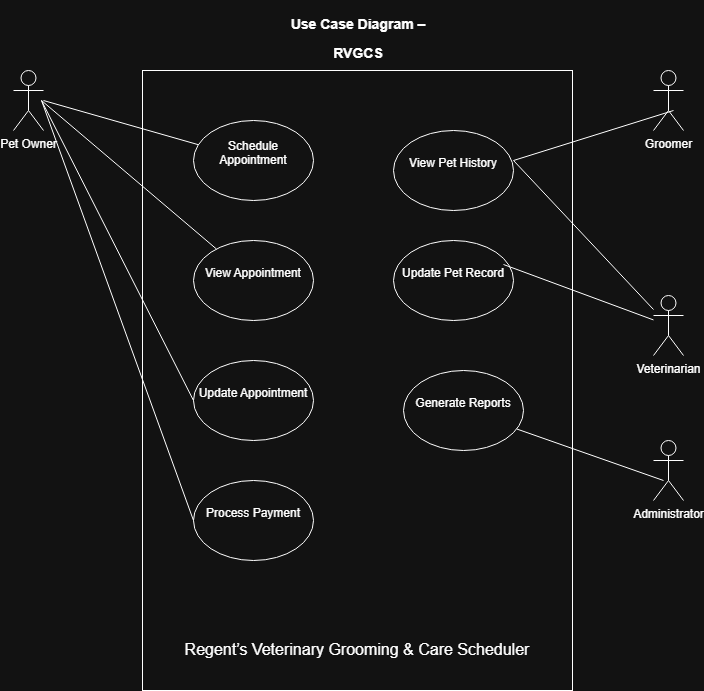

The diagram above was exported from draw.io. Its source (the exported page's mxGraphModel, read from the mxfile embedded in the PNG):
<mxGraphModel dx="1292" dy="706" grid="1" gridSize="10" guides="1" tooltips="1" connect="1" arrows="1" fold="1" page="1" pageScale="1" pageWidth="827" pageHeight="1169" math="0" shadow="0">
  <root>
    <mxCell id="0" />
    <mxCell id="1" parent="0" />
    <mxCell id="07S2W5sseu4QqruZ0QRd-1" parent="1" style="rounded=0;whiteSpace=wrap;html=1;" value="&lt;div&gt;&lt;span style=&quot;background-color: transparent; color: light-dark(rgb(0, 0, 0), rgb(255, 255, 255));&quot;&gt;&lt;font style=&quot;font-size: 16px;&quot;&gt;&lt;br&gt;&lt;/font&gt;&lt;/span&gt;&lt;/div&gt;&lt;div&gt;&lt;span style=&quot;background-color: transparent; color: light-dark(rgb(0, 0, 0), rgb(255, 255, 255));&quot;&gt;&lt;font style=&quot;font-size: 16px;&quot;&gt;&lt;br&gt;&lt;/font&gt;&lt;/span&gt;&lt;/div&gt;&lt;div&gt;&lt;span style=&quot;background-color: transparent; color: light-dark(rgb(0, 0, 0), rgb(255, 255, 255));&quot;&gt;&lt;font style=&quot;font-size: 16px;&quot;&gt;&lt;br&gt;&lt;/font&gt;&lt;/span&gt;&lt;/div&gt;&lt;div&gt;&lt;span style=&quot;background-color: transparent; color: light-dark(rgb(0, 0, 0), rgb(255, 255, 255));&quot;&gt;&lt;font style=&quot;font-size: 16px;&quot;&gt;&lt;br&gt;&lt;/font&gt;&lt;/span&gt;&lt;/div&gt;&lt;div&gt;&lt;span style=&quot;background-color: transparent; color: light-dark(rgb(0, 0, 0), rgb(255, 255, 255));&quot;&gt;&lt;font style=&quot;font-size: 16px;&quot;&gt;&lt;br&gt;&lt;/font&gt;&lt;/span&gt;&lt;/div&gt;&lt;div&gt;&lt;span style=&quot;background-color: transparent; color: light-dark(rgb(0, 0, 0), rgb(255, 255, 255));&quot;&gt;&lt;font style=&quot;font-size: 16px;&quot;&gt;&lt;br&gt;&lt;/font&gt;&lt;/span&gt;&lt;/div&gt;&lt;div&gt;&lt;span style=&quot;background-color: transparent; color: light-dark(rgb(0, 0, 0), rgb(255, 255, 255));&quot;&gt;&lt;font style=&quot;font-size: 16px;&quot;&gt;&lt;br&gt;&lt;/font&gt;&lt;/span&gt;&lt;/div&gt;&lt;div&gt;&lt;span style=&quot;background-color: transparent; color: light-dark(rgb(0, 0, 0), rgb(255, 255, 255));&quot;&gt;&lt;font style=&quot;font-size: 16px;&quot;&gt;&lt;br&gt;&lt;/font&gt;&lt;/span&gt;&lt;/div&gt;&lt;div&gt;&lt;span style=&quot;background-color: transparent; color: light-dark(rgb(0, 0, 0), rgb(255, 255, 255));&quot;&gt;&lt;font style=&quot;font-size: 16px;&quot;&gt;&lt;br&gt;&lt;/font&gt;&lt;/span&gt;&lt;/div&gt;&lt;div&gt;&lt;span style=&quot;background-color: transparent; color: light-dark(rgb(0, 0, 0), rgb(255, 255, 255));&quot;&gt;&lt;font style=&quot;font-size: 16px;&quot;&gt;&lt;br&gt;&lt;/font&gt;&lt;/span&gt;&lt;/div&gt;&lt;div&gt;&lt;span style=&quot;background-color: transparent; color: light-dark(rgb(0, 0, 0), rgb(255, 255, 255));&quot;&gt;&lt;font style=&quot;font-size: 16px;&quot;&gt;&lt;br&gt;&lt;/font&gt;&lt;/span&gt;&lt;/div&gt;&lt;div&gt;&lt;span style=&quot;background-color: transparent; color: light-dark(rgb(0, 0, 0), rgb(255, 255, 255));&quot;&gt;&lt;font style=&quot;font-size: 16px;&quot;&gt;&lt;br&gt;&lt;/font&gt;&lt;/span&gt;&lt;/div&gt;&lt;div&gt;&lt;span style=&quot;background-color: transparent; color: light-dark(rgb(0, 0, 0), rgb(255, 255, 255));&quot;&gt;&lt;font style=&quot;font-size: 16px;&quot;&gt;&lt;br&gt;&lt;/font&gt;&lt;/span&gt;&lt;/div&gt;&lt;div&gt;&lt;span style=&quot;background-color: transparent; color: light-dark(rgb(0, 0, 0), rgb(255, 255, 255));&quot;&gt;&lt;font style=&quot;font-size: 16px;&quot;&gt;&lt;br&gt;&lt;/font&gt;&lt;/span&gt;&lt;/div&gt;&lt;div&gt;&lt;span style=&quot;background-color: transparent; color: light-dark(rgb(0, 0, 0), rgb(255, 255, 255));&quot;&gt;&lt;font style=&quot;font-size: 16px;&quot;&gt;&lt;br&gt;&lt;/font&gt;&lt;/span&gt;&lt;/div&gt;&lt;div&gt;&lt;span style=&quot;background-color: transparent; color: light-dark(rgb(0, 0, 0), rgb(255, 255, 255));&quot;&gt;&lt;font style=&quot;font-size: 16px;&quot;&gt;&lt;br&gt;&lt;/font&gt;&lt;/span&gt;&lt;/div&gt;&lt;div&gt;&lt;span style=&quot;background-color: transparent; color: light-dark(rgb(0, 0, 0), rgb(255, 255, 255));&quot;&gt;&lt;font style=&quot;font-size: 16px;&quot;&gt;&lt;br&gt;&lt;/font&gt;&lt;/span&gt;&lt;/div&gt;&lt;div&gt;&lt;span style=&quot;background-color: transparent; color: light-dark(rgb(0, 0, 0), rgb(255, 255, 255));&quot;&gt;&lt;font style=&quot;font-size: 16px;&quot;&gt;&lt;br&gt;&lt;/font&gt;&lt;/span&gt;&lt;/div&gt;&lt;div&gt;&lt;span style=&quot;background-color: transparent; color: light-dark(rgb(0, 0, 0), rgb(255, 255, 255));&quot;&gt;&lt;font style=&quot;font-size: 16px;&quot;&gt;&lt;br&gt;&lt;/font&gt;&lt;/span&gt;&lt;/div&gt;&lt;div&gt;&lt;span style=&quot;background-color: transparent; color: light-dark(rgb(0, 0, 0), rgb(255, 255, 255));&quot;&gt;&lt;font style=&quot;font-size: 16px;&quot;&gt;&lt;br&gt;&lt;/font&gt;&lt;/span&gt;&lt;/div&gt;&lt;div&gt;&lt;span style=&quot;background-color: transparent; color: light-dark(rgb(0, 0, 0), rgb(255, 255, 255));&quot;&gt;&lt;font style=&quot;font-size: 16px;&quot;&gt;&lt;br&gt;&lt;/font&gt;&lt;/span&gt;&lt;/div&gt;&lt;div&gt;&lt;span style=&quot;background-color: transparent; color: light-dark(rgb(0, 0, 0), rgb(255, 255, 255));&quot;&gt;&lt;font style=&quot;font-size: 16px;&quot;&gt;&lt;br&gt;&lt;/font&gt;&lt;/span&gt;&lt;/div&gt;&lt;div&gt;&lt;br&gt;&lt;/div&gt;&lt;div&gt;&lt;span style=&quot;background-color: transparent; color: light-dark(rgb(0, 0, 0), rgb(255, 255, 255));&quot;&gt;&lt;font style=&quot;font-size: 16px;&quot;&gt;&lt;br&gt;&lt;/font&gt;&lt;/span&gt;&lt;/div&gt;&lt;div&gt;&lt;span style=&quot;background-color: transparent; color: light-dark(rgb(0, 0, 0), rgb(255, 255, 255));&quot;&gt;&lt;font style=&quot;font-size: 16px;&quot;&gt;&lt;br&gt;&lt;/font&gt;&lt;/span&gt;&lt;/div&gt;&lt;div&gt;&lt;span style=&quot;background-color: transparent; color: light-dark(rgb(0, 0, 0), rgb(255, 255, 255));&quot;&gt;&lt;font style=&quot;font-size: 16px;&quot;&gt;&lt;br&gt;&lt;/font&gt;&lt;/span&gt;&lt;/div&gt;&lt;div&gt;&lt;span style=&quot;background-color: transparent; color: light-dark(rgb(0, 0, 0), rgb(255, 255, 255));&quot;&gt;&lt;font style=&quot;font-size: 16px;&quot;&gt;&lt;br&gt;&lt;/font&gt;&lt;/span&gt;&lt;/div&gt;&lt;div&gt;&lt;span style=&quot;background-color: transparent; color: light-dark(rgb(0, 0, 0), rgb(255, 255, 255));&quot;&gt;&lt;font style=&quot;font-size: 16px;&quot;&gt;&lt;br&gt;&lt;/font&gt;&lt;/span&gt;&lt;/div&gt;&lt;div&gt;&lt;span style=&quot;background-color: transparent; color: light-dark(rgb(0, 0, 0), rgb(255, 255, 255));&quot;&gt;&lt;font style=&quot;font-size: 16px;&quot;&gt;&lt;br&gt;&lt;/font&gt;&lt;/span&gt;&lt;/div&gt;&lt;div&gt;&lt;span style=&quot;background-color: transparent; color: light-dark(rgb(0, 0, 0), rgb(255, 255, 255));&quot;&gt;&lt;font style=&quot;font-size: 16px;&quot;&gt;Regent’s Veterinary Grooming &amp;amp; Care Scheduler&lt;/font&gt;&lt;/span&gt;&lt;/div&gt;&lt;div&gt;&lt;br&gt;&lt;/div&gt;" vertex="1">
      <mxGeometry height="620" width="430" x="199" y="135" as="geometry" />
    </mxCell>
    <mxCell id="07S2W5sseu4QqruZ0QRd-7" parent="1" style="shape=umlActor;verticalLabelPosition=bottom;verticalAlign=top;html=1;outlineConnect=0;" value="Pet Owner" vertex="1">
      <mxGeometry height="60" width="30" x="70" y="135" as="geometry" />
    </mxCell>
    <mxCell id="07S2W5sseu4QqruZ0QRd-8" parent="1" style="shape=umlActor;verticalLabelPosition=bottom;verticalAlign=top;html=1;outlineConnect=0;" value="&lt;div&gt;Veterinarian&lt;/div&gt;&lt;div&gt;&lt;br&gt;&lt;/div&gt;" vertex="1">
      <mxGeometry height="60" width="30" x="710" y="360" as="geometry" />
    </mxCell>
    <mxCell id="07S2W5sseu4QqruZ0QRd-9" parent="1" style="shape=umlActor;verticalLabelPosition=bottom;verticalAlign=top;html=1;outlineConnect=0;" value="&lt;div&gt;Groomer&lt;/div&gt;&lt;div&gt;&lt;br&gt;&lt;/div&gt;" vertex="1">
      <mxGeometry height="60" width="30" x="710" y="135" as="geometry" />
    </mxCell>
    <mxCell id="07S2W5sseu4QqruZ0QRd-10" parent="1" style="shape=umlActor;verticalLabelPosition=bottom;verticalAlign=top;html=1;outlineConnect=0;" value="&lt;div&gt;Administrator&lt;/div&gt;&lt;div&gt;&lt;br&gt;&lt;/div&gt;" vertex="1">
      <mxGeometry height="60" width="30" x="710" y="505" as="geometry" />
    </mxCell>
    <mxCell id="07S2W5sseu4QqruZ0QRd-17" parent="1" style="ellipse;whiteSpace=wrap;html=1;" value="&lt;div&gt;Schedule Appointment&lt;/div&gt;&lt;div&gt;&lt;br&gt;&lt;/div&gt;" vertex="1">
      <mxGeometry height="80" width="120" x="250" y="185" as="geometry" />
    </mxCell>
    <mxCell id="07S2W5sseu4QqruZ0QRd-18" parent="1" style="ellipse;whiteSpace=wrap;html=1;" value="&lt;div&gt;View Appointment&lt;/div&gt;&lt;div&gt;&lt;br&gt;&lt;/div&gt;" vertex="1">
      <mxGeometry height="80" width="120" x="250" y="305" as="geometry" />
    </mxCell>
    <mxCell id="07S2W5sseu4QqruZ0QRd-19" parent="1" style="ellipse;whiteSpace=wrap;html=1;" value="&lt;div&gt;Update Appointment&lt;/div&gt;&lt;div&gt;&lt;br&gt;&lt;/div&gt;" vertex="1">
      <mxGeometry height="80" width="120" x="250" y="425" as="geometry" />
    </mxCell>
    <mxCell id="07S2W5sseu4QqruZ0QRd-20" edge="1" parent="1" style="endArrow=none;html=1;rounded=0;" target="07S2W5sseu4QqruZ0QRd-17" value="">
      <mxGeometry height="50" relative="1" width="50" as="geometry">
        <mxPoint x="100" y="165" as="sourcePoint" />
        <mxPoint x="150" y="115" as="targetPoint" />
      </mxGeometry>
    </mxCell>
    <mxCell id="07S2W5sseu4QqruZ0QRd-22" edge="1" parent="1" style="endArrow=none;html=1;rounded=0;" target="07S2W5sseu4QqruZ0QRd-18" value="">
      <mxGeometry height="50" relative="1" width="50" as="geometry">
        <mxPoint x="98" y="165" as="sourcePoint" />
        <mxPoint x="294" y="204" as="targetPoint" />
      </mxGeometry>
    </mxCell>
    <mxCell id="07S2W5sseu4QqruZ0QRd-23" edge="1" parent="1" style="endArrow=none;html=1;rounded=0;entryX=0;entryY=0.5;entryDx=0;entryDy=0;" target="07S2W5sseu4QqruZ0QRd-19" value="">
      <mxGeometry height="50" relative="1" width="50" as="geometry">
        <mxPoint x="98" y="165" as="sourcePoint" />
        <mxPoint x="294" y="204" as="targetPoint" />
      </mxGeometry>
    </mxCell>
    <mxCell id="07S2W5sseu4QqruZ0QRd-24" parent="1" style="ellipse;whiteSpace=wrap;html=1;" value="&lt;div&gt;View Pet History&lt;/div&gt;&lt;div&gt;&lt;br&gt;&lt;/div&gt;" vertex="1">
      <mxGeometry height="80" width="120" x="450" y="195" as="geometry" />
    </mxCell>
    <mxCell id="07S2W5sseu4QqruZ0QRd-25" parent="1" style="ellipse;whiteSpace=wrap;html=1;" value="&lt;div&gt;Update Pet Record&lt;/div&gt;&lt;div&gt;&lt;br&gt;&lt;/div&gt;" vertex="1">
      <mxGeometry height="80" width="120" x="450" y="305" as="geometry" />
    </mxCell>
    <mxCell id="07S2W5sseu4QqruZ0QRd-26" edge="1" parent="1" style="endArrow=none;html=1;rounded=0;" target="07S2W5sseu4QqruZ0QRd-8" value="">
      <mxGeometry height="50" relative="1" width="50" as="geometry">
        <mxPoint x="570" y="225" as="sourcePoint" />
        <mxPoint x="620" y="175" as="targetPoint" />
      </mxGeometry>
    </mxCell>
    <mxCell id="07S2W5sseu4QqruZ0QRd-27" edge="1" parent="1" style="endArrow=none;html=1;rounded=0;" target="07S2W5sseu4QqruZ0QRd-8" value="">
      <mxGeometry height="50" relative="1" width="50" as="geometry">
        <mxPoint x="560" y="329" as="sourcePoint" />
        <mxPoint x="710" y="265" as="targetPoint" />
      </mxGeometry>
    </mxCell>
    <mxCell id="07S2W5sseu4QqruZ0QRd-30" edge="1" parent="1" style="endArrow=none;html=1;rounded=0;" value="">
      <mxGeometry height="50" relative="1" width="50" as="geometry">
        <mxPoint x="570" y="225" as="sourcePoint" />
        <mxPoint x="730" y="175" as="targetPoint" />
      </mxGeometry>
    </mxCell>
    <mxCell id="07S2W5sseu4QqruZ0QRd-31" parent="1" style="ellipse;whiteSpace=wrap;html=1;" value="&lt;div&gt;Process Payment&lt;/div&gt;&lt;div&gt;&lt;br&gt;&lt;/div&gt;" vertex="1">
      <mxGeometry height="80" width="120" x="250" y="545" as="geometry" />
    </mxCell>
    <mxCell id="07S2W5sseu4QqruZ0QRd-33" edge="1" parent="1" style="endArrow=none;html=1;rounded=0;entryX=0;entryY=0.5;entryDx=0;entryDy=0;" target="07S2W5sseu4QqruZ0QRd-31" value="">
      <mxGeometry height="50" relative="1" width="50" as="geometry">
        <mxPoint x="98" y="165" as="sourcePoint" />
        <mxPoint x="250" y="465" as="targetPoint" />
      </mxGeometry>
    </mxCell>
    <mxCell id="07S2W5sseu4QqruZ0QRd-34" parent="1" style="ellipse;whiteSpace=wrap;html=1;" value="&lt;div&gt;Generate Reports&lt;/div&gt;&lt;div&gt;&lt;br&gt;&lt;/div&gt;" vertex="1">
      <mxGeometry height="80" width="120" x="460" y="435" as="geometry" />
    </mxCell>
    <mxCell id="07S2W5sseu4QqruZ0QRd-35" edge="1" parent="1" style="endArrow=none;html=1;rounded=0;" target="07S2W5sseu4QqruZ0QRd-34" value="">
      <mxGeometry height="50" relative="1" width="50" as="geometry">
        <mxPoint x="720" y="545" as="sourcePoint" />
        <mxPoint x="770" y="495" as="targetPoint" />
      </mxGeometry>
    </mxCell>
    <mxCell id="07S2W5sseu4QqruZ0QRd-36" parent="1" style="text;html=1;whiteSpace=wrap;overflow=hidden;rounded=0;" value="&lt;h1 style=&quot;text-align: center; margin-top: 0px;&quot;&gt;&lt;font style=&quot;font-size: 14px;&quot;&gt;Use Case Diagram – RVGCS&lt;/font&gt;&lt;/h1&gt;&lt;div&gt;&lt;br&gt;&lt;/div&gt;" vertex="1">
      <mxGeometry height="70" width="180" x="324" y="65" as="geometry" />
    </mxCell>
  </root>
</mxGraphModel>